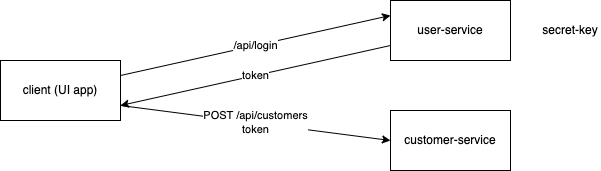

The diagram above was exported from draw.io. Its source (the exported page's mxGraphModel, read from the mxfile embedded in the PNG):
<mxGraphModel dx="840" dy="386" grid="1" gridSize="10" guides="1" tooltips="1" connect="1" arrows="1" fold="1" page="1" pageScale="1" pageWidth="827" pageHeight="1169" math="0" shadow="0">
  <root>
    <mxCell id="0" />
    <mxCell id="1" parent="0" />
    <mxCell id="4" value="/api/login" style="edgeStyle=none;html=1;exitX=1;exitY=0.25;exitDx=0;exitDy=0;entryX=0;entryY=0.25;entryDx=0;entryDy=0;" edge="1" parent="1" source="2" target="3">
      <mxGeometry relative="1" as="geometry" />
    </mxCell>
    <mxCell id="7" value="POST /api/customers&lt;br&gt;token" style="edgeStyle=none;html=1;exitX=1;exitY=0.75;exitDx=0;exitDy=0;entryX=0;entryY=0.5;entryDx=0;entryDy=0;" edge="1" parent="1" source="2" target="6">
      <mxGeometry relative="1" as="geometry" />
    </mxCell>
    <mxCell id="2" value="client (UI app)" style="rounded=0;whiteSpace=wrap;html=1;" vertex="1" parent="1">
      <mxGeometry x="90" y="110" width="120" height="60" as="geometry" />
    </mxCell>
    <mxCell id="5" value="token" style="edgeStyle=none;html=1;exitX=0;exitY=0.75;exitDx=0;exitDy=0;entryX=1;entryY=0.75;entryDx=0;entryDy=0;" edge="1" parent="1" source="3" target="2">
      <mxGeometry relative="1" as="geometry" />
    </mxCell>
    <mxCell id="3" value="user-service" style="rounded=0;whiteSpace=wrap;html=1;" vertex="1" parent="1">
      <mxGeometry x="480" y="50" width="120" height="60" as="geometry" />
    </mxCell>
    <mxCell id="6" value="customer-service" style="rounded=0;whiteSpace=wrap;html=1;" vertex="1" parent="1">
      <mxGeometry x="480" y="160" width="120" height="60" as="geometry" />
    </mxCell>
    <mxCell id="8" value="secret-key" style="text;html=1;strokeColor=none;fillColor=none;align=center;verticalAlign=middle;whiteSpace=wrap;rounded=0;" vertex="1" parent="1">
      <mxGeometry x="630" y="65" width="60" height="30" as="geometry" />
    </mxCell>
  </root>
</mxGraphModel>